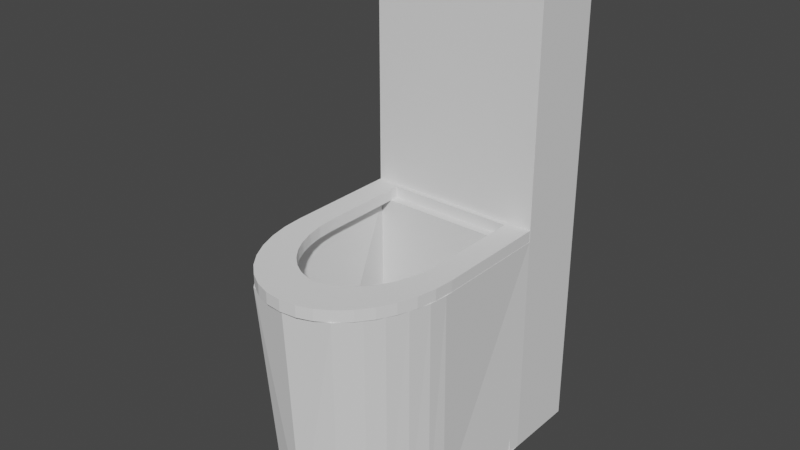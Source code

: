# Source: Toilet.blend  (saved by Blender 3.3.6; exported with 4.5.12 LTS)
import bpy
from mathutils import Matrix  # noqa: F401  (used for matrix-valued properties, if any)

bpy.ops.wm.read_factory_settings(use_empty=True)
scene = bpy.context.scene
scene.name = 'Scene'

# ---- collections
col_collection = bpy.data.collections.new('Collection'); scene.collection.children.link(col_collection)

# ---- world
world_world = bpy.data.worlds.new('World'); scene.world = world_world
world_world.use_nodes = True; world_world.node_tree.nodes.clear()
_N = world_world.node_tree.nodes; _L = world_world.node_tree.links
n0 = _N.new('ShaderNodeOutputWorld'); n0.name = 'World Output'; n0.location = (300, 300)
n1 = _N.new('ShaderNodeBackground'); n1.name = 'Background'; n1.location = (10, 300)
n1.inputs[0].default_value = (0.05088, 0.05088, 0.05088, 1.0)
_L.new(n1.outputs[0], n0.inputs[0])
n0.is_active_output = True
world_world.color = (0.05088, 0.05088, 0.05088)
world_world.use_sun_shadow = False
world_world.sun_shadow_jitter_overblur = 0.0

# ---- meshes
me_001 = bpy.data.meshes.new('立方体.001')
me_001.from_pydata([(-6.974e-07, 1.641, -41.0), (-6.974e-07, 1.641, -1.0), (3.733e-07, -0.8784, -41.09), (-4.188e-07, 0.9854, 45.67), (-1.002, 1.641, -41.0), (-1.002, 1.641, -1.0), (-0.8493, -0.3972, -1.0), (3.733e-07, -0.8784, -41.09), (-6.974e-07, 1.641, -41.0), (-0.8797, -0.3297, -41.09), (-1.002, 1.641, -41.0), (-4.188e-07, 0.9854, -41.0), (-3.691e-07, 0.8684, -41.0), (-1.002, 0.9854, -41.0), (-0.8493, 0.8684, -1.0), (-4.188e-07, 0.9854, -41.0), (-1.002, 0.9854, -41.0), (-1.002, 0.9854, -1.0), (-1.002, 1.641, -1.0), (-6.974e-07, 1.641, -1.0), (-4.188e-07, 0.9854, -1.0), (-6.974e-07, 1.641, 45.67), (-4.188e-07, 0.9854, 45.67), (-0.5891, 0.9854, 45.67), (-1.002, 0.9854, 39.34), (-0.7167, 0.9854, 45.36), (-0.8317, 0.9854, 44.46), (-0.9231, 0.9854, 43.06), (-0.9817, 0.9854, 41.29), (-1.002, 1.641, 39.34), (-0.5891, 1.641, 45.67), (-0.9817, 1.641, 41.29), (-0.9231, 1.641, 43.06), (-0.8317, 1.641, 44.46), (-0.7167, 1.641, 45.36), (-0.4171, -0.7798, -1.0), (-0.3763, -0.7709, -41.1), (-0.3763, -0.7709, -41.1), (-4.188e-07, 0.9854, -1.0), (4.169e-07, -0.9809, -1.0), (-0.5009, -0.8843, -1.0), (-1.002, 0.9854, -1.0), (4.169e-07, -0.9809, -1.0), (3.602e-07, -0.8475, -1.0), (-1.002, 0.8684, -41.0), (-3.691e-07, 0.8684, -1.0), (-0.8493, -0.3972, -1.0), (-0.8493, 0.8684, -1.0), (-0.4171, -0.7798, -1.0), (3.602e-07, -0.8475, -1.0), (-0.6386, -0.2056, -41.16), (-0.8493, 0.8684, -41.0), (-0.2063, -0.5882, -41.16), (2.788e-07, -0.6559, -41.16), (-0.5705, -0.6007, -41.1), (-0.9131, 0.02987, -41.07), (-0.8797, -0.3297, -41.09), (-0.6913, -0.4696, -41.09), (-0.7989, -0.3037, -41.09), (-0.8767, -0.1284, -41.08), (-1.002, -0.08025, -1.0), (-0.6944, -0.713, -1.0), (-0.8495, -0.3973, -1.0), (-0.9785, -0.239, -1.0), (-0.9118, -0.4149, -1.0), (-0.8121, -0.5814, -1.0)], [(22, 3)], [(35, 6, 62, 61, 40), (13, 41, 5, 4), (4, 5, 1, 0), (4, 0, 8, 10), (41, 38, 20, 17), (37, 40, 61, 54), (11, 2, 7, 12, 15), (13, 4, 10, 16), (37, 54, 56, 9, 36), (0, 11, 15, 8), (12, 44, 16, 15), (56, 55, 13, 16, 44, 9), (20, 19, 21, 22), (38, 1, 19, 20), (5, 41, 17, 18), (1, 5, 18, 19), (17, 20, 22, 23, 25, 26, 27, 28, 24), (23, 22, 21, 30), (19, 18, 29, 31, 32, 33, 34, 30, 21), (23, 30, 34, 25), (25, 34, 33, 26), (26, 33, 32, 27), (27, 32, 31, 28), (28, 31, 29, 24), (18, 17, 24, 29), (2, 37, 36, 7), (2, 39, 40, 37), (6, 14, 41, 60, 62), (7, 12, 44, 9, 36), (39, 42, 43, 35, 40), (12, 45, 14, 44), (14, 45, 38, 41), (35, 43, 49, 48), (14, 6, 46, 47), (6, 35, 48, 46), (48, 49, 53, 52), (47, 46, 50, 51), (46, 48, 52, 50), (15, 16, 10, 8), (54, 57, 56), (57, 58, 56), (58, 59, 56), (59, 55, 56), (60, 63, 62), (63, 64, 62), (64, 65, 62), (65, 61, 62), (60, 55, 59, 63), (63, 59, 58, 64), (64, 58, 57, 65), (65, 57, 54, 61), (55, 60, 41, 13)])
_uv = me_001.uv_layers.new(name='UVマップ')
_uv.uv.foreach_set('vector', [0.7709, 0.5086, 0.6631, 0.5158, 0.663, 0.5157, 0.7017, 0.5, 0.75, 0.5, 0.375, 0.6875, 0.625, 0.6875, 0.625, 0.75, 0.375, 0.75, 0.375, 0.75, 0.625, 0.75, 0.625, 1.0, 0.375, 1.0, 0.375, 0.75, 0.375, 1.0, 0.375, 1.0, 0.375, 0.75, 0.625, 0.6875, 0.875, 0.6875, 0.875, 0.6875, 0.625, 0.6875, 0.375, 0.375, 0.625, 0.375, 0.625, 0.4233, 0.375, 0.4232, 0.375, 0.0625, 0.375, 0.25, 0.375, 0.25, 0.375, 0.1562, 0.375, 0.0625, 0.375, 0.6875, 0.375, 0.75, 0.375, 0.75, 0.375, 0.6875, 0.375, 0.375, 0.375, 0.4232, 0.375, 0.5, 0.375, 0.5, 0.375, 0.375, 0.375, 0.0, 0.375, 0.0625, 0.375, 0.0625, 0.375, 0.0, 0.125, 0.5938, 0.375, 0.5938, 0.375, 0.6875, 0.125, 0.6875, 0.375, 0.5, 0.375, 0.5513, 0.375, 0.6875, 0.375, 0.6875, 0.375, 0.5938, 0.375, 0.5, 0.625, 0.0625, 0.625, 0.0, 0.625, 0.0, 0.625, 0.0625, 0.625, 0.0625, 0.625, 0.0, 0.625, 0.0, 0.625, 0.0625, 0.625, 0.75, 0.625, 0.6875, 0.625, 0.6875, 0.625, 0.75, 0.625, 1.0, 0.625, 0.75, 0.625, 0.75, 0.625, 1.0, 0.625, 0.6875, 0.875, 0.6875, 0.875, 0.6875, 0.728, 0.6875, 0.6962, 0.6875, 0.6675, 0.6875, 0.6316, 0.6875, 0.6267, 0.6875, 0.625, 0.6875, 0.728, 0.6875, 0.875, 0.6875, 0.875, 0.75, 0.728, 0.75, 0.625, 1.0, 0.625, 0.75, 0.625, 0.75, 0.625, 0.755, 0.625, 0.7697, 0.625, 0.7925, 0.625, 0.8212, 0.625, 0.853, 0.625, 1.0, 0.728, 0.6875, 0.728, 0.75, 0.6962, 0.75, 0.6962, 0.6875, 0.6962, 0.6875, 0.6962, 0.75, 0.6675, 0.75, 0.6675, 0.6875, 0.6675, 0.6875, 0.6675, 0.75, 0.625, 0.75, 0.6316, 0.6875, 0.6316, 0.6875, 0.625, 0.75, 0.625, 0.75, 0.6267, 0.6875, 0.6267, 0.6875, 0.625, 0.75, 0.625, 0.75, 0.625, 0.6875, 0.625, 0.75, 0.625, 0.6875, 0.625, 0.6875, 0.625, 0.75, 0.375, 0.25, 0.375, 0.375, 0.375, 0.375, 0.375, 0.25, 0.375, 0.25, 0.625, 0.25, 0.625, 0.375, 0.375, 0.375, 0.6631, 0.5158, 0.6631, 0.6735, 0.625, 0.6875, 0.625, 0.5474, 0.663, 0.5157, 0.125, 0.5, 0.125, 0.5938, 0.375, 0.5938, 0.375, 0.5, 0.25, 0.5, 0.875, 0.5, 0.0, 0.0, 0.0, 0.0, 0.7709, 0.5086, 0.75, 0.5, 0.125, 0.5938, 0.0, 0.0, 0.6631, 0.6735, 0.375, 0.5938, 0.6631, 0.6735, 0.0, 0.0, 0.875, 0.6875, 0.625, 0.6875, 0.7709, 0.5086, 0.0, 0.0, 0.0, 0.0, 0.7709, 0.5086, 0.6631, 0.6735, 0.6631, 0.5158, 0.6631, 0.5158, 0.6631, 0.6735, 0.6631, 0.5158, 0.7709, 0.5086, 0.7709, 0.5086, 0.6631, 0.5158, 0.7709, 0.5086, 0.0, 0.0, 0.0, 0.0, 0.7709, 0.5086, 0.6631, 0.6735, 0.6631, 0.5158, 0.6631, 0.5158, 0.6631, 0.6735, 0.6631, 0.5158, 0.7709, 0.5086, 0.7709, 0.5086, 0.6631, 0.5158, 0.125, 0.6875, 0.375, 0.6875, 0.375, 0.75, 0.375, 1.0, 0.375, 0.4232, 0.3749, 0.4573, 0.375, 0.5, 0.3749, 0.4573, 0.3745, 0.4955, 0.375, 0.5, 0.3745, 0.4955, 0.3739, 0.532, 0.375, 0.5, 0.3739, 0.532, 0.3732, 0.5614, 0.375, 0.5, 0.6225, 0.5, 0.6237, 0.5299, 0.624, 0.4906, 0.6237, 0.5299, 0.625, 0.4945, 0.624, 0.4906, 0.625, 0.4945, 0.625, 0.4571, 0.624, 0.4906, 0.625, 0.4571, 0.625, 0.4233, 0.624, 0.4906, 0.625, 0.5474, 0.375, 0.5513, 0.375, 0.5286, 0.6249, 0.5265, 0.6249, 0.5265, 0.375, 0.5286, 0.375, 0.5, 0.6244, 0.5, 0.6244, 0.5, 0.375, 0.5, 0.3749, 0.4573, 0.6248, 0.457, 0.6248, 0.457, 0.3749, 0.4573, 0.375, 0.4232, 0.625, 0.4233, 0.375, 0.5513, 0.625, 0.5474, 0.625, 0.6875, 0.375, 0.6875])
me_001.update()
me_002 = bpy.data.meshes.new('立方体.002')
me_002.from_pydata([(-1.0, 1.0, -1.0), (-0.7229, 0.9428, 1.0), (-4.007e-07, 0.9428, 1.0), (-0.7229, 0.9428, 1.0), (-4.25e-07, 1.0, -1.0), (-4.25e-07, 1.0, 1.0), (4.25e-07, -1.0, -1.0), (-1.0, -0.01588, -1.0), (-0.1864, -0.985, -1.0), (-0.3525, -0.9407, -1.0), (-0.5079, -0.8682, -1.0), (-0.6485, -0.7698, -1.0), (-0.7698, -0.6485, -1.0), (-0.8682, -0.5079, -1.0), (-0.9407, -0.3525, -1.0), (-0.985, -0.1868, -1.0), (-0.7229, 0.1303, 1.0), (2.837e-07, -0.6676, 1.0), (-0.7102, -0.01519, 1.0), (-0.6746, -0.148, 1.0), (-0.6165, -0.2725, 1.0), (-0.5377, -0.3851, 1.0), (-0.4405, -0.4823, 1.0), (-0.3279, -0.5612, 1.0), (-0.2019, -0.6193, 1.0), (-0.06328, -0.6548, 1.0), (-1.0, 1.0, 1.0), (-4.007e-07, 0.9428, 1.0), (-4.007e-07, 0.9428, 1.0), (-0.985, -0.1868, 1.0), (-1.0, -0.01588, 1.0), (-0.9407, -0.3525, 1.0), (-0.8682, -0.5079, 1.0), (-0.7698, -0.6485, 1.0), (-0.6485, -0.7698, 1.0), (-0.5079, -0.8682, 1.0), (-0.3525, -0.9407, 1.0), (-0.1857, -0.985, 1.0), (4.25e-07, -1.0, 1.0), (-0.7229, 0.9428, 1.0), (-0.7229, 0.9428, -1.0), (-0.7229, 0.9428, -1.0), (-0.7229, 0.1303, -1.0), (2.837e-07, -0.6676, -1.0), (-0.7102, -0.01519, -1.0), (-0.6746, -0.148, -1.0), (-0.6165, -0.2725, -1.0), (-0.5377, -0.3851, -1.0), (-0.4405, -0.4823, -1.0), (-0.3279, -0.5612, -1.0), (-0.2019, -0.6193, -1.0), (-0.06328, -0.6548, -1.0), (-4.007e-07, 0.9428, -1.0), (-0.7229, 0.9428, -1.0)], [], [(23, 24, 50, 49), (27, 39, 53, 52), (28, 1, 3, 2), (0, 26, 5, 4), (30, 7, 15, 29), (29, 15, 14, 31), (31, 14, 13, 32), (32, 13, 12, 33), (33, 12, 11, 34), (34, 11, 10, 35), (35, 10, 9, 36), (36, 9, 8, 37), (37, 8, 6, 38), (7, 30, 26, 0), (1, 28, 5, 26), (22, 23, 49, 48), (18, 16, 30, 29), (19, 18, 29, 31), (20, 19, 31, 32), (21, 20, 32, 33), (22, 21, 33, 34), (23, 22, 34, 35), (24, 23, 35, 36), (25, 24, 36, 37), (17, 25, 37, 38), (16, 1, 26, 30), (2, 3, 39, 27), (39, 3, 41, 53), (24, 25, 51, 50), (16, 18, 44, 42), (25, 17, 43, 51), (18, 19, 45, 44), (1, 16, 42, 40), (3, 1, 40, 41), (19, 20, 46, 45), (20, 21, 47, 46), (21, 22, 48, 47), (4, 52, 53, 0), (0, 40, 42, 7), (7, 42, 44, 15), (14, 15, 44, 45), (13, 14, 45, 46), (12, 13, 46, 47), (11, 12, 47, 48), (10, 11, 48, 49), (9, 10, 49, 50), (8, 9, 50, 51), (6, 8, 51, 43)])
_uv = me_002.uv_layers.new(name='UVマップ')
_uv.uv.foreach_set('vector', [0.6987, 0.5377, 0.7143, 0.5304, 0.7143, 0.5304, 0.6987, 0.5377, 0.7256, 0.7256, 0.6494, 0.7256, 0.6494, 0.7256, 0.7256, 0.7256, 0.7256, 0.7256, 0.6494, 0.7256, 0.6494, 0.7256, 0.7256, 0.7256, 0.375, 0.75, 0.625, 0.75, 0.625, 0.875, 0.375, 0.875, 0.625, 0.623, 0.375, 0.623, 0.375, 0.6017, 0.625, 0.6017, 0.625, 0.6017, 0.375, 0.6017, 0.375, 0.5809, 0.625, 0.5809, 0.625, 0.5809, 0.375, 0.5809, 0.375, 0.5615, 0.625, 0.5615, 0.625, 0.5615, 0.375, 0.5615, 0.375, 0.5439, 0.625, 0.5439, 0.625, 0.5439, 0.375, 0.5439, 0.375, 0.4561, 0.625, 0.4561, 0.625, 0.4561, 0.375, 0.4561, 0.375, 0.4385, 0.625, 0.4385, 0.625, 0.4385, 0.375, 0.4385, 0.375, 0.4191, 0.625, 0.4191, 0.625, 0.4191, 0.375, 0.4191, 0.375, 0.3983, 0.625, 0.3983, 0.625, 0.3983, 0.375, 0.3983, 0.375, 0.377, 0.625, 0.377, 0.375, 0.623, 0.625, 0.623, 0.625, 0.75, 0.375, 0.75, 0.6494, 0.7256, 0.7256, 0.7256, 0.75, 0.75, 0.625, 0.75, 0.6847, 0.5475, 0.6987, 0.5377, 0.6987, 0.5377, 0.6847, 0.5475, 0.6509, 0.6059, 0.6494, 0.6241, 0.625, 0.623, 0.6269, 0.6017, 0.6554, 0.5893, 0.6509, 0.6059, 0.6269, 0.6017, 0.6324, 0.5809, 0.6627, 0.5737, 0.6554, 0.5893, 0.6324, 0.5809, 0.6415, 0.5615, 0.6725, 0.5597, 0.6627, 0.5737, 0.6415, 0.5615, 0.6538, 0.5439, 0.6847, 0.5475, 0.6725, 0.5597, 0.6538, 0.5439, 0.6689, 0.5288, 0.6987, 0.5377, 0.6847, 0.5475, 0.6689, 0.5288, 0.6865, 0.5165, 0.7143, 0.5304, 0.6987, 0.5377, 0.6865, 0.5165, 0.7059, 0.5074, 0.7309, 0.5259, 0.7143, 0.5304, 0.7059, 0.5074, 0.7267, 0.5019, 0.7491, 0.5244, 0.7309, 0.5259, 0.7267, 0.5019, 0.748, 0.5, 0.6494, 0.6241, 0.6494, 0.7256, 0.625, 0.75, 0.625, 0.623, 0.7256, 0.7256, 0.6494, 0.7256, 0.6494, 0.7256, 0.7256, 0.7256, 0.6494, 0.7256, 0.6494, 0.7256, 0.6494, 0.7256, 0.6494, 0.7256, 0.7143, 0.5304, 0.7309, 0.5259, 0.7309, 0.5259, 0.7143, 0.5304, 0.6494, 0.6241, 0.6509, 0.6059, 0.6509, 0.6059, 0.6494, 0.6241, 0.7309, 0.5259, 0.7491, 0.5244, 0.7491, 0.5244, 0.7309, 0.5259, 0.6509, 0.6059, 0.6554, 0.5893, 0.6554, 0.5893, 0.6509, 0.6059, 0.6494, 0.7256, 0.6494, 0.6241, 0.6494, 0.6241, 0.6494, 0.7256, 0.6494, 0.7256, 0.6494, 0.7256, 0.6494, 0.7256, 0.6494, 0.7256, 0.6554, 0.5893, 0.6627, 0.5737, 0.6627, 0.5737, 0.6554, 0.5893, 0.6627, 0.5737, 0.6725, 0.5597, 0.6725, 0.5597, 0.6627, 0.5737, 0.6725, 0.5597, 0.6847, 0.5475, 0.6847, 0.5475, 0.6725, 0.5597, 0.375, 0.875, 0.7256, 0.7256, 0.6494, 0.7256, 0.375, 0.75, 0.375, 0.75, 0.6494, 0.7256, 0.6494, 0.6241, 0.375, 0.623, 0.375, 0.623, 0.6494, 0.6241, 0.6509, 0.6059, 0.375, 0.6017, 0.0, 0.0, 0.0, 0.0, 0.0, 0.0, 0.0, 0.0, 0.0, 0.0, 0.0, 0.0, 0.0, 0.0, 0.0, 0.0, 0.0, 0.0, 0.0, 0.0, 0.0, 0.0, 0.0, 0.0, 0.0, 0.0, 0.0, 0.0, 0.0, 0.0, 0.0, 0.0, 0.0, 0.0, 0.0, 0.0, 0.0, 0.0, 0.0, 0.0, 0.0, 0.0, 0.0, 0.0, 0.0, 0.0, 0.0, 0.0, 0.0, 0.0, 0.0, 0.0, 0.0, 0.0, 0.0, 0.0, 0.0, 0.0, 0.0, 0.0, 0.0, 0.0, 0.0, 0.0])
me_002.update()

# ---- objects
ob_x = bpy.data.objects.new('便器', me_001)
ob_x_1 = bpy.data.objects.new('便座', me_002)

# ---- transforms, parenting, visibility, modifiers, constraints
ob_x.location = (-1.137e-07, 1.301, 0.615)
ob_x.scale = (0.23, 0.3, 0.015)
_m = ob_x.modifiers.new('ミラー', 'MIRROR')
_m.use_clip = True
ob_x_1.location = (-1.137e-07, 1.301, 0.615)
ob_x_1.scale = (0.23, 0.3, 0.015)
_m = ob_x_1.modifiers.new('ミラー', 'MIRROR')
_m.use_clip = True

# ---- collection membership
col_collection.objects.link(ob_x)
col_collection.objects.link(ob_x_1)

# ---- scene / render settings (as saved in the file)
scene.frame_start = 1; scene.frame_end = 250; scene.frame_set(4)
scene.render.engine = 'BLENDER_EEVEE_NEXT'
scene.cycles.sampling_pattern = 'TABULATED_SOBOL'
scene.cycles.use_light_tree = False
scene.view_settings.view_transform = 'Filmic'
bpy.context.view_layer.update()

# ---- added for rendering (the .blend has no active camera and no usable light): camera, sun
cam_auto = bpy.data.cameras.new('AutoCamera')
cam_auto.lens = 50.0
cam_auto.sensor_width = 36.0
cam_auto.clip_end = 1000.0
ob_auto_camera = bpy.data.objects.new('AutoCamera', cam_auto)
scene.collection.objects.link(ob_auto_camera)
ob_auto_camera.location = (1.47353, -0.371101, 1.8276)
ob_auto_camera.rotation_euler = (1.09748, -7.21219e-08, 0.694738)
scene.camera = ob_auto_camera
light_auto_sun = bpy.data.lights.new('AutoSun', 'SUN')
light_auto_sun.energy = 3.0
light_auto_sun.angle = 0.0523599
ob_auto_sun = bpy.data.objects.new('AutoSun', light_auto_sun)
scene.collection.objects.link(ob_auto_sun)
ob_auto_sun.rotation_euler = (0.872665, 0.174533, 0.523599)
bpy.context.view_layer.update()
